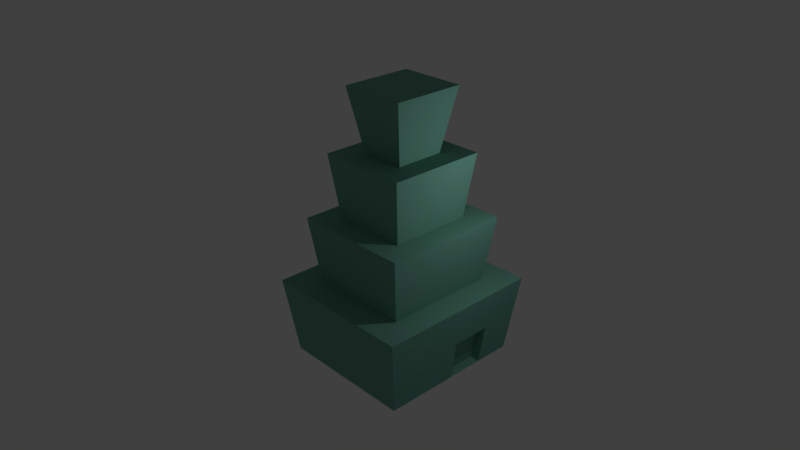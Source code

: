 # Source: Building1.blend  (saved by Blender 2.79.0; exported with 4.5.12 LTS)
import bpy
from mathutils import Matrix  # noqa: F401  (used for matrix-valued properties, if any)

bpy.ops.wm.read_factory_settings(use_empty=True)
scene = bpy.context.scene
scene.name = 'Scene'

# ---- collections
col_collection_1 = bpy.data.collections.new('Collection 1'); scene.collection.children.link(col_collection_1)

# ---- materials (node trees are filled in below, after node groups)
mat_material = bpy.data.materials.new('Material')
mat_material.alpha_threshold = 0.0
mat_material.roughness = 0.5
mat_material.line_color = (0.0, 0.0, 0.0, 1.0)

# ---- material node trees
mat_material.use_nodes = True; mat_material.node_tree.nodes.clear()
_N = mat_material.node_tree.nodes; _L = mat_material.node_tree.links
n0 = _N.new('ShaderNodeOutputMaterial'); n0.name = 'Material Output'; n0.location = (300, 300)
n1 = _N.new('ShaderNodeBsdfDiffuse'); n1.name = 'Diffuse BSDF'; n1.location = (10, 300)
n1.inputs[0].default_value = (0.1641, 0.402, 0.3157, 1.0)
_L.new(n1.outputs[0], n0.inputs[0])
n0.is_active_output = True

# ---- world
world_world = bpy.data.worlds.new('World'); scene.world = world_world
world_world.color = (0.05088, 0.05088, 0.05088)
world_world.use_sun_shadow = False
world_world.sun_shadow_jitter_overblur = 0.0
world_world.cycles.sampling_method = 'MANUAL'

# ---- cameras
cam_camera = bpy.data.cameras.new('Camera')
cam_camera.clip_end = 100.0
cam_camera.lens = 35.0
cam_camera.sensor_width = 32.0
cam_camera.sensor_height = 18.0
cam_camera.ortho_scale = 7.314
cam_camera.dof.focus_distance = 0.0

# ---- lights
light_lamp = bpy.data.lights.new('Lamp', 'POINT')
light_lamp.transmission_factor = 0.0
light_lamp.cutoff_distance = 30.0
light_lamp.energy = 100.0
light_lamp.shadow_buffer_clip_start = 1.001
light_lamp.shadow_soft_size = 0.1
light_lamp.shadow_maximum_resolution = 0.006
light_lamp.use_absolute_resolution = True

# ---- meshes
me_cube = bpy.data.meshes.new('Cube')
me_cube.from_pydata([(1.0, 1.0, -1.0), (1.0, -1.0, -1.0), (-1.0, -1.0, -1.0), (-1.0, 1.0, -1.0), (0.756, 0.756, 1.0), (0.756, -0.756, 1.0), (-0.756, -0.756, 1.0), (-0.756, 0.756, 1.0), (1.136, 1.136, 1.0), (1.136, -1.136, 1.0), (-1.136, 1.136, 1.0), (-1.136, -1.136, 1.0), (0.5537, 0.5537, 2.688), (0.5537, -0.5537, 2.688), (-0.5537, 0.5537, 2.688), (-0.5537, -0.5537, 2.688), (0.8714, 0.8714, 2.688), (0.8714, -0.8714, 2.688), (-0.8714, 0.8714, 2.688), (-0.8714, -0.8714, 2.688), (0.3284, 0.3284, 4.326), (0.3284, -0.3284, 4.326), (-0.3284, 0.3284, 4.326), (-0.3284, -0.3284, 4.326), (0.6632, 0.6632, 4.326), (0.6632, -0.6632, 4.326), (-0.6632, 0.6632, 4.326), (-0.6632, -0.6632, 4.326), (0.4859, 0.4859, 5.937), (0.4859, -0.4859, 5.937), (-0.4859, 0.4859, 5.937), (-0.4859, -0.4859, 5.937), (1.0, -5.96e-08, -1.0), (1.068, 1.068, 0.0), (1.068, -1.068, 0.0), (1.136, -5.96e-07, 1.0), (1.068, -3.576e-07, 0.0), (1.0, -0.5, -1.0), (1.102, 1.102, 0.5), (1.102, -1.102, 0.5), (1.136, -0.5678, 1.0), (1.0, 0.5, -1.0), (1.034, 1.034, -0.5), (1.034, -1.034, -0.5), (1.136, 0.5678, 1.0), (1.068, -0.5339, 0.0), (1.068, 0.5339, 0.0), (1.034, -2.086e-07, -0.5), (1.102, -4.768e-07, 0.5), (1.102, 0.5508, 0.5), (1.034, 0.5169, -0.5), (1.034, -0.5169, -0.5), (1.102, -0.5508, 0.5), (0.8649, 0.5, -0.972), (0.8649, -5.96e-08, -0.972), (0.9327, 0.5339, 0.02801), (0.9327, -3.576e-07, 0.02801), (0.8988, -2.086e-07, -0.472), (0.8988, 0.5169, -0.472)], [], [(0, 41, 32, 37, 1, 2, 3), (6, 5, 17, 19), (52, 40, 9, 39), (1, 43, 34, 39, 9, 11, 2), (2, 11, 10, 3), (8, 38, 33, 42, 0, 3, 10), (4, 5, 9, 40, 35, 44, 8), (7, 4, 8, 10), (5, 6, 11, 9), (6, 7, 10, 11), (14, 15, 27, 26), (5, 4, 16, 17), (7, 6, 19, 18), (4, 7, 18, 16), (12, 13, 17, 16), (14, 12, 16, 18), (13, 15, 19, 17), (15, 14, 18, 19), (22, 23, 31, 30), (12, 14, 26, 24), (15, 13, 25, 27), (13, 12, 24, 25), (20, 21, 25, 24), (22, 20, 24, 26), (21, 23, 27, 25), (23, 22, 26, 27), (28, 30, 31, 29), (20, 22, 30, 28), (23, 21, 29, 31), (21, 20, 28, 29), (51, 45, 34, 43), (32, 41, 53, 54), (49, 44, 35, 48), (46, 49, 48, 36), (33, 38, 49, 46), (38, 8, 44, 49), (41, 50, 58, 53), (0, 42, 50, 41), (42, 33, 46, 50), (37, 51, 43, 1), (32, 47, 51, 37), (47, 36, 45, 51), (45, 52, 39, 34), (36, 48, 52, 45), (48, 35, 40, 52), (58, 55, 56, 57), (53, 58, 57, 54), (36, 47, 57, 56), (50, 46, 55, 58), (46, 36, 56, 55), (47, 32, 54, 57)])
me_cube.materials.append(mat_material)
me_cube.use_remesh_preserve_volume = False
me_cube.use_remesh_preserve_attributes = False
me_cube.use_mirror_vertex_groups = False
me_cube.update()

# ---- objects
ob_cube = bpy.data.objects.new('Cube', me_cube)
ob_lamp = bpy.data.objects.new('Lamp', light_lamp)
ob_camera = bpy.data.objects.new('Camera', cam_camera)

# ---- transforms, parenting, visibility, modifiers, constraints
ob_cube.location = (0.0, 0.0, 1.097)
ob_cube.scale = (1.895, 2.073, 1.083)
ob_cube.lock_rotations_4d = False
ob_cube.empty_display_type = 'ARROWS'
ob_cube.lineart.crease_threshold = 0.0
ob_lamp.location = (4.076, 1.005, 5.904)
ob_lamp.rotation_euler = (0.6503, 0.05522, 1.866)
ob_lamp.lock_rotations_4d = False
ob_lamp.empty_display_type = 'ARROWS'
ob_lamp.color = (0.0, 0.0, 0.0, 0.0)
ob_lamp.lineart.crease_threshold = 0.0
ob_camera.location = (14.67, -13.91, 13.85)
ob_camera.rotation_euler = (1.109, 0.0, 0.8149)
ob_camera.scale = (2.157, 2.157, 2.157)
ob_camera.lock_rotations_4d = False
ob_camera.empty_display_type = 'ARROWS'
ob_camera.color = (0.0, 0.0, 0.0, 0.0)
ob_camera.display_type = 'WIRE'
ob_camera.lineart.crease_threshold = 0.0

# ---- collection membership
col_collection_1.objects.link(ob_cube)
col_collection_1.objects.link(ob_lamp)
col_collection_1.objects.link(ob_camera)

# ---- scene / render settings (as saved in the file)
scene.camera = ob_camera
scene.frame_start = 1; scene.frame_end = 250; scene.frame_set(3)
scene.render.engine = 'CYCLES'
scene.render.resolution_percentage = 50
scene.render.dither_intensity = 0.0
scene.cycles.use_denoising = False
scene.cycles.samples = 128
scene.cycles.sampling_pattern = 'TABULATED_SOBOL'
scene.cycles.use_adaptive_sampling = False
scene.cycles.use_light_tree = False
scene.cycles.blur_glossy = 0.0
scene.cycles.sample_clamp_indirect = 0.0
scene.view_settings.view_transform = 'Standard'
bpy.context.view_layer.update()

